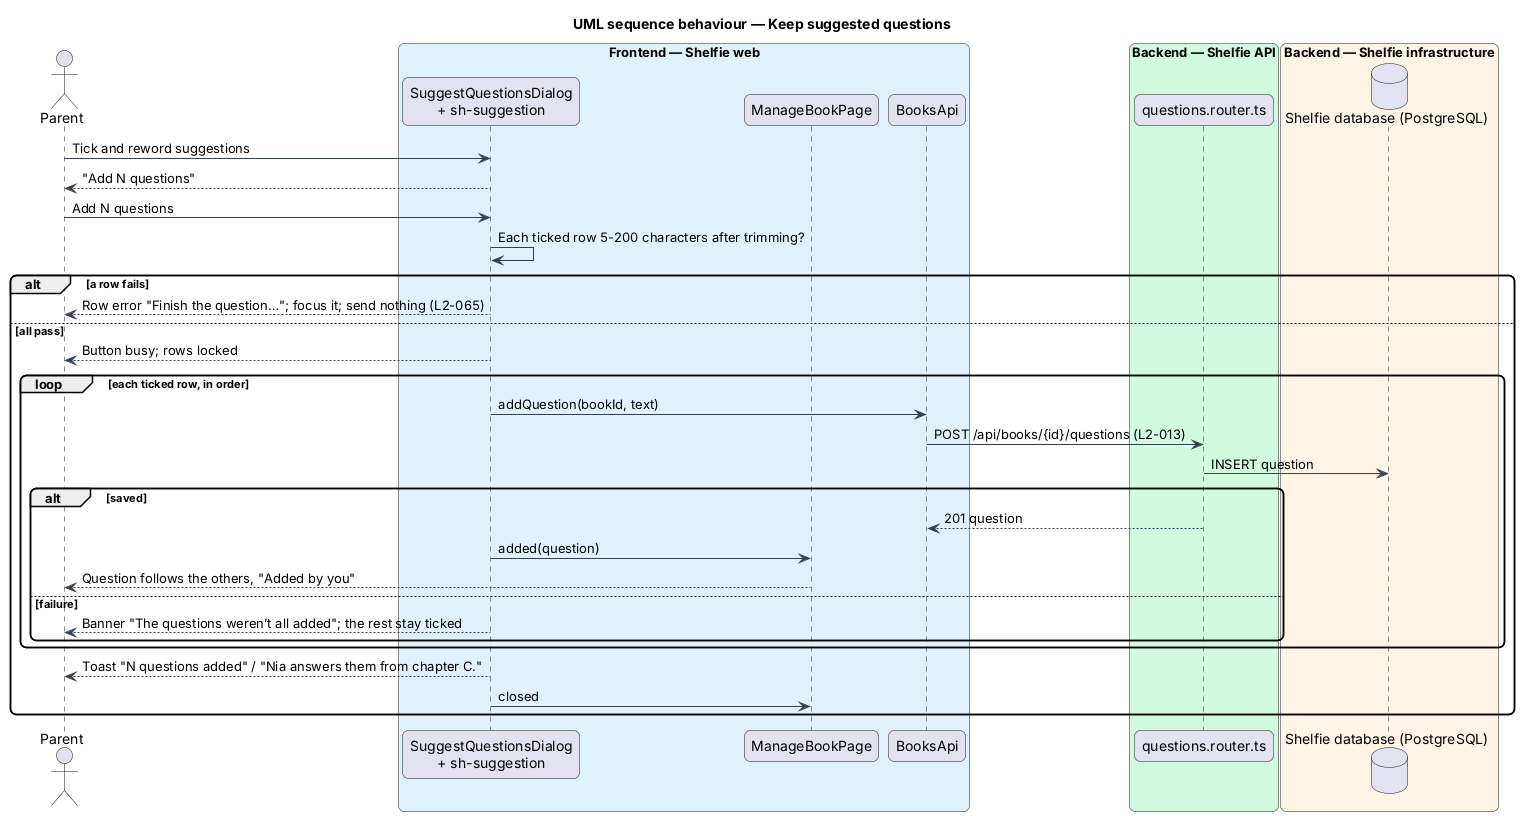

The diagram above was rendered by PlantUML. Its source (embedded in the PNG):
@startuml
title UML sequence behaviour — Keep suggested questions
skinparam backgroundColor #FFFFFF
skinparam shadowing false
skinparam roundcorner 12
skinparam defaultFontName Arial
skinparam ArrowColor #344054
actor "Parent" as person
box "Frontend — Shelfie web" #E0F2FE
  participant "SuggestQuestionsDialog\n+ sh-suggestion" as dialog
  participant "ManageBookPage" as page
  participant "BooksApi" as client
end box
box "Backend — Shelfie API" #D1FADF
  participant "questions.router.ts" as router
end box
box "Backend — Shelfie infrastructure" #FFF4E5
  database "Shelfie database (PostgreSQL)" as db
end box
person -> dialog : Tick and reword suggestions
dialog --> person : "Add N questions"
person -> dialog : Add N questions
dialog -> dialog : Each ticked row 5-200 characters after trimming?
alt a row fails
  dialog --> person : Row error "Finish the question…"; focus it; send nothing (L2-065)
else all pass
  dialog --> person : Button busy; rows locked
  loop each ticked row, in order
    dialog -> client : addQuestion(bookId, text)
    client -> router : POST /api/books/{id}/questions (L2-013)
    router -> db : INSERT question
    alt saved
      router --> client : 201 question
      dialog -> page : added(question)
      page --> person : Question follows the others, "Added by you"
    else failure
      dialog --> person : Banner "The questions weren’t all added"; the rest stay ticked
    end
  end
  dialog --> person : Toast "N questions added" / "Nia answers them from chapter C."
  dialog -> page : closed
end
@enduml